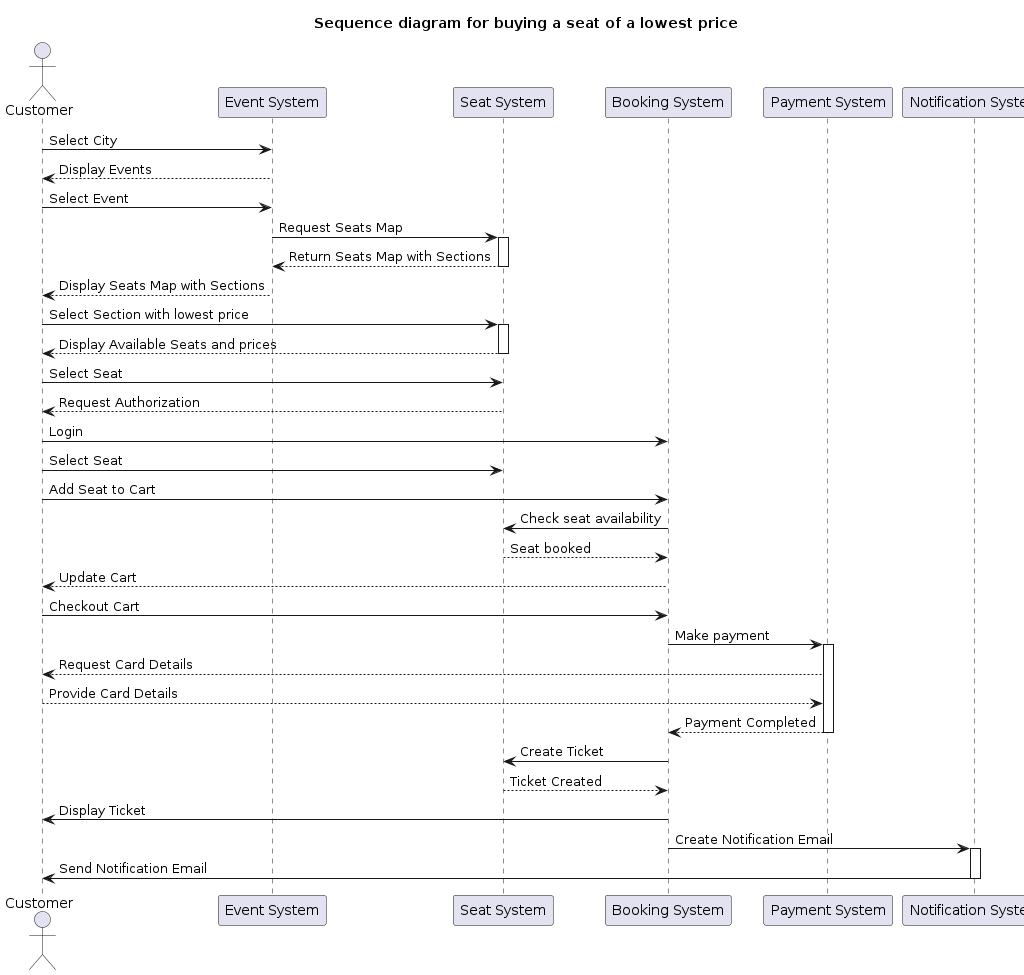

The diagram above was rendered by PlantUML. Its source (embedded in the PNG):
@startuml
title Sequence diagram for buying a seat of a lowest price

actor Customer
participant "Event System" as Event
participant "Seat System" as Seat
participant "Booking System" as Booking
participant "Payment System" as Payment
participant "Notification System" as Notification

Customer -> Event : Select City
Event --> Customer : Display Events
Customer -> Event : Select Event

Event -> Seat : Request Seats Map
activate Seat
Seat --> Event : Return Seats Map with Sections
deactivate Seat

Event --> Customer : Display Seats Map with Sections

Customer -> Seat : Select Section with lowest price
activate Seat
Seat --> Customer : Display Available Seats and prices
deactivate Seat
Customer -> Seat : Select Seat
Seat --> Customer : Request Authorization

Customer -> Booking : Login
Customer -> Seat : Select Seat
Customer -> Booking : Add Seat to Cart
Booking -> Seat : Check seat availability
Seat --> Booking : Seat booked
Booking --> Customer : Update Cart

Customer -> Booking : Checkout Cart
Booking -> Payment : Make payment
activate Payment
Payment --> Customer : Request Card Details
Customer --> Payment : Provide Card Details
Payment --> Booking : Payment Completed
deactivate Payment
Booking -> Seat : Create Ticket
Seat --> Booking : Ticket Created
Booking -> Customer : Display Ticket
Booking -> Notification : Create Notification Email
activate Notification
Notification -> Customer : Send Notification Email
deactivate Notification
@enduml